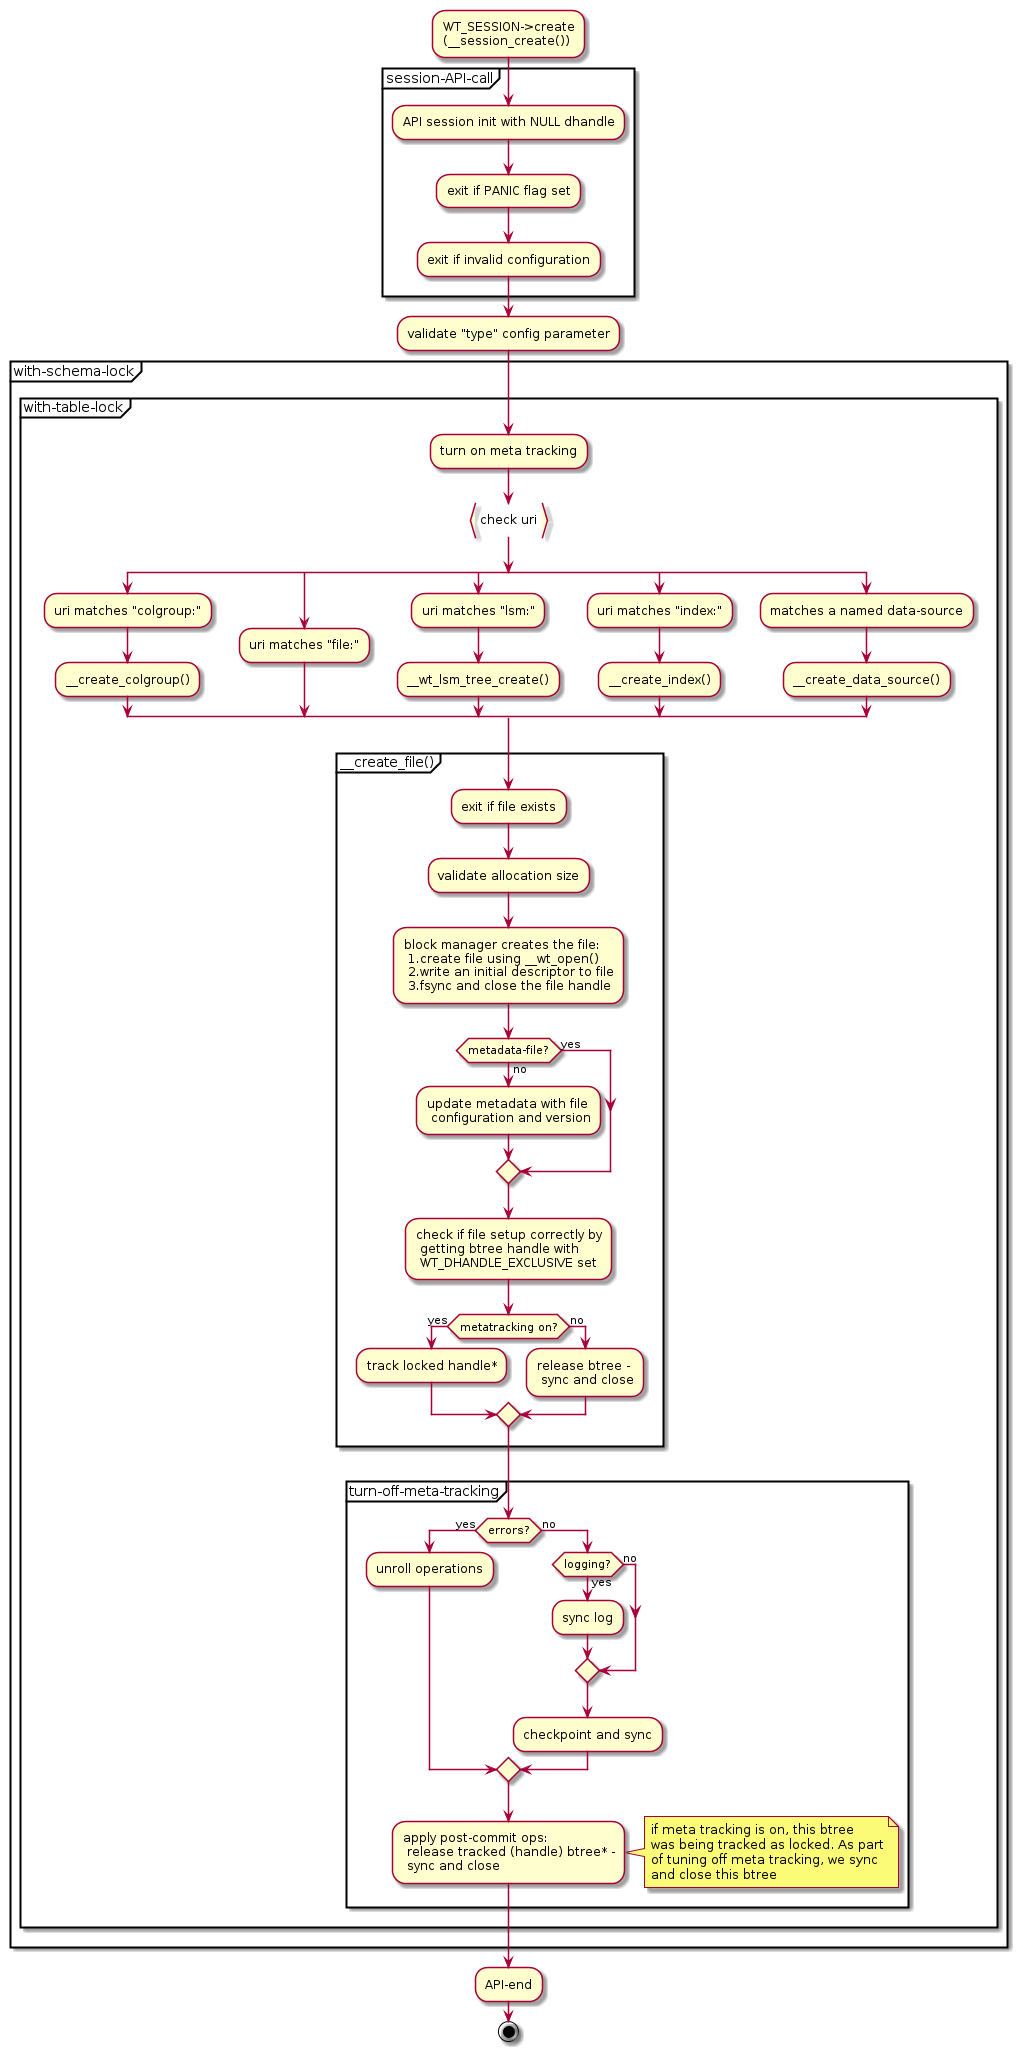

The diagram above was rendered by PlantUML. Its source (embedded in the PNG):
@startuml{schema_create.png}
:WT_SESSION->create
(__session_create());

partition session-API-call {
    :API session init with NULL dhandle;
    :exit if PANIC flag set;
    :exit if invalid configuration;
}

:validate "type" config parameter;

partition with-schema-lock {
    partition with-table-lock {
        :turn on meta tracking;
        :check uri}

        split
            :uri matches "colgroup:";
            :__create_colgroup();
        split again
            :uri matches "file:";
        split again
            :uri matches "lsm:";
            :__wt_lsm_tree_create();
        split again
            :uri matches "index:";
            :__create_index();
        split again
            :matches a named data-source;
            :__create_data_source();
        end split

        partition __create_file() {
            :exit if file exists;
            :validate allocation size;
            :block manager creates the file:
             1.create file using __wt_open()
             2.write an initial descriptor to file
             3.fsync and close the file handle;
            if (metadata-file?) then (yes)
            else (no)
                :update metadata with file
                 configuration and version;
            endif
            :check if file setup correctly by
             getting btree handle with
             WT_DHANDLE_EXCLUSIVE set;
            if (metatracking on?) then (yes)
                :track locked handle*;
            else (no)
                :release btree -
                 sync and close;
            endif
        }

        partition turn-off-meta-tracking {
            if (errors?) then (yes)
                :unroll operations;
            else (no)
                if (logging?) then (yes)
                    :sync log;
                else (no)
                endif
                :checkpoint and sync;
            endif
            :apply post-commit ops:
             release tracked (handle) btree* -
             sync and close;
            note right
                if meta tracking is on, this btree
                was being tracked as locked. As part
                of tuning off meta tracking, we sync
                and close this btree
            end note
        }
    }
}

:API-end;

stop
@enduml